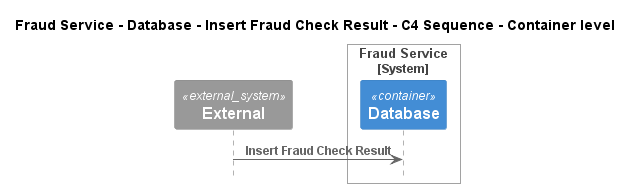

The diagram above was rendered by PlantUML. Its source (embedded in the PNG):
@startuml
!pragma layout smetana
!include ..\..\..\..\..\..\..\.c4s\C4_Sequence.puml

title Fraud Service - Database - Insert Fraud Check Result - C4 Sequence - Container level

System_Ext(C4InterFlow.SoftwareSystems.ExternalSystem, "External", "")

System_Boundary(ECommercePlatform.SoftwareSystems.FraudService, "Fraud Service")
    Container(ECommercePlatform.SoftwareSystems.FraudService.Containers.Database, "Database", "", "")
Boundary_End()

Rel(C4InterFlow.SoftwareSystems.ExternalSystem, ECommercePlatform.SoftwareSystems.FraudService.Containers.Database, "Insert Fraud Check Result")


@enduml